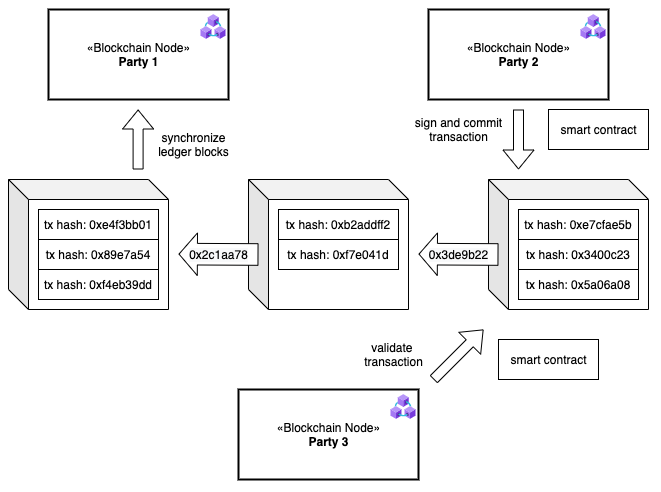

The diagram above was exported from draw.io. Its source (the exported page's mxGraphModel, read from the mxfile embedded in the PNG):
<mxGraphModel dx="1617" dy="976" grid="1" gridSize="10" guides="1" tooltips="1" connect="1" arrows="1" fold="1" page="1" pageScale="1" pageWidth="1600" pageHeight="900" math="0" shadow="0">
  <root>
    <mxCell id="S4P8XHwTFeZVc9bIH63--0" />
    <mxCell id="S4P8XHwTFeZVc9bIH63--1" parent="S4P8XHwTFeZVc9bIH63--0" />
    <mxCell id="S4P8XHwTFeZVc9bIH63--2" value="" style="shape=cube;whiteSpace=wrap;html=1;boundedLbl=1;backgroundOutline=1;darkOpacity=0.05;darkOpacity2=0.1;" parent="S4P8XHwTFeZVc9bIH63--1" vertex="1">
      <mxGeometry x="480" y="360" width="160" height="130" as="geometry" />
    </mxCell>
    <mxCell id="kqf5PUVOVZrMfmhrKRN--1" value="tx hash: 0xe4f3bb01" style="rounded=0;whiteSpace=wrap;html=1;" vertex="1" parent="S4P8XHwTFeZVc9bIH63--1">
      <mxGeometry x="510" y="390" width="120" height="30" as="geometry" />
    </mxCell>
    <mxCell id="kqf5PUVOVZrMfmhrKRN--2" value="tx hash: 0x89e7a54" style="rounded=0;whiteSpace=wrap;html=1;" vertex="1" parent="S4P8XHwTFeZVc9bIH63--1">
      <mxGeometry x="510" y="420" width="120" height="30" as="geometry" />
    </mxCell>
    <mxCell id="kqf5PUVOVZrMfmhrKRN--3" value="tx hash: 0xf4eb39dd" style="rounded=0;whiteSpace=wrap;html=1;" vertex="1" parent="S4P8XHwTFeZVc9bIH63--1">
      <mxGeometry x="510" y="450" width="120" height="30" as="geometry" />
    </mxCell>
    <mxCell id="kqf5PUVOVZrMfmhrKRN--6" value="" style="shape=cube;whiteSpace=wrap;html=1;boundedLbl=1;backgroundOutline=1;darkOpacity=0.05;darkOpacity2=0.1;" vertex="1" parent="S4P8XHwTFeZVc9bIH63--1">
      <mxGeometry x="720" y="360" width="160" height="130" as="geometry" />
    </mxCell>
    <mxCell id="kqf5PUVOVZrMfmhrKRN--7" value="tx hash: 0xb2addff2" style="rounded=0;whiteSpace=wrap;html=1;" vertex="1" parent="S4P8XHwTFeZVc9bIH63--1">
      <mxGeometry x="750" y="390" width="120" height="30" as="geometry" />
    </mxCell>
    <mxCell id="kqf5PUVOVZrMfmhrKRN--8" value="tx hash: 0xf7e041d" style="rounded=0;whiteSpace=wrap;html=1;" vertex="1" parent="S4P8XHwTFeZVc9bIH63--1">
      <mxGeometry x="750" y="420" width="120" height="30" as="geometry" />
    </mxCell>
    <mxCell id="kqf5PUVOVZrMfmhrKRN--4" value="&lt;meta charset=&quot;utf-8&quot;&gt;&lt;span style=&quot;color: rgb(0, 0, 0); font-family: helvetica; font-size: 12px; font-style: normal; font-weight: 400; letter-spacing: normal; text-align: center; text-indent: 0px; text-transform: none; word-spacing: 0px; background-color: rgb(248, 249, 250); display: inline; float: none;&quot;&gt;0x2c1aa78&lt;/span&gt;" style="shape=flexArrow;endArrow=classic;html=1;width=21.6;endSize=5.8;fillColor=#ffffff;" edge="1" parent="S4P8XHwTFeZVc9bIH63--1">
      <mxGeometry width="50" height="50" relative="1" as="geometry">
        <mxPoint x="730" y="435" as="sourcePoint" />
        <mxPoint x="650" y="434.6" as="targetPoint" />
      </mxGeometry>
    </mxCell>
    <mxCell id="kqf5PUVOVZrMfmhrKRN--10" value="" style="shape=cube;whiteSpace=wrap;html=1;boundedLbl=1;backgroundOutline=1;darkOpacity=0.05;darkOpacity2=0.1;" vertex="1" parent="S4P8XHwTFeZVc9bIH63--1">
      <mxGeometry x="960" y="360" width="160" height="130" as="geometry" />
    </mxCell>
    <mxCell id="kqf5PUVOVZrMfmhrKRN--11" value="tx hash: 0xe7cfae5b" style="rounded=0;whiteSpace=wrap;html=1;" vertex="1" parent="S4P8XHwTFeZVc9bIH63--1">
      <mxGeometry x="990" y="390" width="120" height="30" as="geometry" />
    </mxCell>
    <mxCell id="kqf5PUVOVZrMfmhrKRN--12" value="tx hash: 0x3400c23" style="rounded=0;whiteSpace=wrap;html=1;" vertex="1" parent="S4P8XHwTFeZVc9bIH63--1">
      <mxGeometry x="990" y="420" width="120" height="30" as="geometry" />
    </mxCell>
    <mxCell id="kqf5PUVOVZrMfmhrKRN--13" value="tx hash: 0x5a06a08" style="rounded=0;whiteSpace=wrap;html=1;" vertex="1" parent="S4P8XHwTFeZVc9bIH63--1">
      <mxGeometry x="990" y="450" width="120" height="30" as="geometry" />
    </mxCell>
    <mxCell id="kqf5PUVOVZrMfmhrKRN--14" value="&lt;span style=&quot;font-size: 12px ; background-color: rgb(248 , 249 , 250)&quot;&gt;0x3de9b22&lt;/span&gt;" style="shape=flexArrow;endArrow=classic;html=1;width=21.6;endSize=5.8;fillColor=#ffffff;" edge="1" parent="S4P8XHwTFeZVc9bIH63--1">
      <mxGeometry width="50" height="50" relative="1" as="geometry">
        <mxPoint x="970" y="435" as="sourcePoint" />
        <mxPoint x="890" y="434.5999999999999" as="targetPoint" />
      </mxGeometry>
    </mxCell>
    <mxCell id="pWrdIu9cTS4JoovCHYfc-0" value="" style="group" vertex="1" connectable="0" parent="S4P8XHwTFeZVc9bIH63--1">
      <mxGeometry x="520" y="190" width="180" height="90" as="geometry" />
    </mxCell>
    <mxCell id="pWrdIu9cTS4JoovCHYfc-1" value="«Blockchain Node»&lt;br&gt;&lt;b&gt;Party 1&lt;/b&gt;" style="html=1;dropTarget=0;strokeColor=#000000;strokeWidth=2;" vertex="1" parent="pWrdIu9cTS4JoovCHYfc-0">
      <mxGeometry width="180" height="90" as="geometry" />
    </mxCell>
    <mxCell id="pWrdIu9cTS4JoovCHYfc-2" value="" style="shape=image;html=1;verticalLabelPosition=bottom;verticalAlign=top;imageAspect=1;aspect=fixed;image=data:image/svg+xml,(base64 omitted: 2160 chars);strokeColor=#000000;strokeWidth=2;" vertex="1" parent="pWrdIu9cTS4JoovCHYfc-0">
      <mxGeometry x="152.5" y="5" width="25" height="25" as="geometry" />
    </mxCell>
    <mxCell id="pWrdIu9cTS4JoovCHYfc-3" value="" style="group" vertex="1" connectable="0" parent="S4P8XHwTFeZVc9bIH63--1">
      <mxGeometry x="900" y="190" width="180" height="90" as="geometry" />
    </mxCell>
    <mxCell id="pWrdIu9cTS4JoovCHYfc-4" value="«Blockchain Node»&lt;br&gt;&lt;b&gt;Party 2&lt;/b&gt;" style="html=1;dropTarget=0;strokeColor=#000000;strokeWidth=2;" vertex="1" parent="pWrdIu9cTS4JoovCHYfc-3">
      <mxGeometry width="180" height="90" as="geometry" />
    </mxCell>
    <mxCell id="pWrdIu9cTS4JoovCHYfc-5" value="" style="shape=image;html=1;verticalLabelPosition=bottom;verticalAlign=top;imageAspect=1;aspect=fixed;image=data:image/svg+xml,(base64 omitted: 2160 chars);strokeColor=#000000;strokeWidth=2;" vertex="1" parent="pWrdIu9cTS4JoovCHYfc-3">
      <mxGeometry x="152.5" y="5" width="25" height="25" as="geometry" />
    </mxCell>
    <mxCell id="pWrdIu9cTS4JoovCHYfc-6" value="" style="group" vertex="1" connectable="0" parent="S4P8XHwTFeZVc9bIH63--1">
      <mxGeometry x="710" y="570" width="180" height="90" as="geometry" />
    </mxCell>
    <mxCell id="pWrdIu9cTS4JoovCHYfc-7" value="«Blockchain Node»&lt;br&gt;&lt;b&gt;Party 3&lt;/b&gt;" style="html=1;dropTarget=0;strokeColor=#000000;strokeWidth=2;" vertex="1" parent="pWrdIu9cTS4JoovCHYfc-6">
      <mxGeometry width="180" height="90" as="geometry" />
    </mxCell>
    <mxCell id="pWrdIu9cTS4JoovCHYfc-8" value="" style="shape=image;html=1;verticalLabelPosition=bottom;verticalAlign=top;imageAspect=1;aspect=fixed;image=data:image/svg+xml,(base64 omitted: 2160 chars);strokeColor=#000000;strokeWidth=2;" vertex="1" parent="pWrdIu9cTS4JoovCHYfc-6">
      <mxGeometry x="152.5" y="5" width="25" height="25" as="geometry" />
    </mxCell>
    <mxCell id="pWrdIu9cTS4JoovCHYfc-9" value="" style="shape=flexArrow;endArrow=classic;html=1;fillColor=#ffffff;" edge="1" parent="S4P8XHwTFeZVc9bIH63--1">
      <mxGeometry width="50" height="50" relative="1" as="geometry">
        <mxPoint x="990" y="290" as="sourcePoint" />
        <mxPoint x="990" y="350" as="targetPoint" />
      </mxGeometry>
    </mxCell>
    <mxCell id="pWrdIu9cTS4JoovCHYfc-10" value="sign and commit&lt;br&gt;transaction" style="text;html=1;align=center;verticalAlign=middle;resizable=0;points=[];autosize=1;" vertex="1" parent="S4P8XHwTFeZVc9bIH63--1">
      <mxGeometry x="880" y="295" width="100" height="30" as="geometry" />
    </mxCell>
    <mxCell id="pWrdIu9cTS4JoovCHYfc-11" value="" style="shape=flexArrow;endArrow=classic;html=1;fillColor=#ffffff;" edge="1" parent="S4P8XHwTFeZVc9bIH63--1">
      <mxGeometry width="50" height="50" relative="1" as="geometry">
        <mxPoint x="905" y="560" as="sourcePoint" />
        <mxPoint x="955" y="510" as="targetPoint" />
      </mxGeometry>
    </mxCell>
    <mxCell id="pWrdIu9cTS4JoovCHYfc-12" value="validate &lt;br&gt;transaction" style="text;html=1;align=center;verticalAlign=middle;resizable=0;points=[];autosize=1;" vertex="1" parent="S4P8XHwTFeZVc9bIH63--1">
      <mxGeometry x="830" y="520" width="70" height="30" as="geometry" />
    </mxCell>
    <mxCell id="pWrdIu9cTS4JoovCHYfc-13" value="smart contract" style="html=1;" vertex="1" parent="S4P8XHwTFeZVc9bIH63--1">
      <mxGeometry x="1020" y="290" width="100" height="40" as="geometry" />
    </mxCell>
    <mxCell id="pWrdIu9cTS4JoovCHYfc-14" value="smart contract" style="html=1;" vertex="1" parent="S4P8XHwTFeZVc9bIH63--1">
      <mxGeometry x="970" y="520" width="100" height="40" as="geometry" />
    </mxCell>
    <mxCell id="pWrdIu9cTS4JoovCHYfc-15" value="" style="shape=flexArrow;endArrow=classic;html=1;fillColor=#ffffff;" edge="1" parent="S4P8XHwTFeZVc9bIH63--1">
      <mxGeometry width="50" height="50" relative="1" as="geometry">
        <mxPoint x="609.6" y="350" as="sourcePoint" />
        <mxPoint x="609.6" y="290" as="targetPoint" />
      </mxGeometry>
    </mxCell>
    <mxCell id="pWrdIu9cTS4JoovCHYfc-16" value="synchronize&lt;br&gt;ledger blocks" style="text;html=1;align=center;verticalAlign=middle;resizable=0;points=[];autosize=1;" vertex="1" parent="S4P8XHwTFeZVc9bIH63--1">
      <mxGeometry x="620" y="310" width="90" height="30" as="geometry" />
    </mxCell>
  </root>
</mxGraphModel>